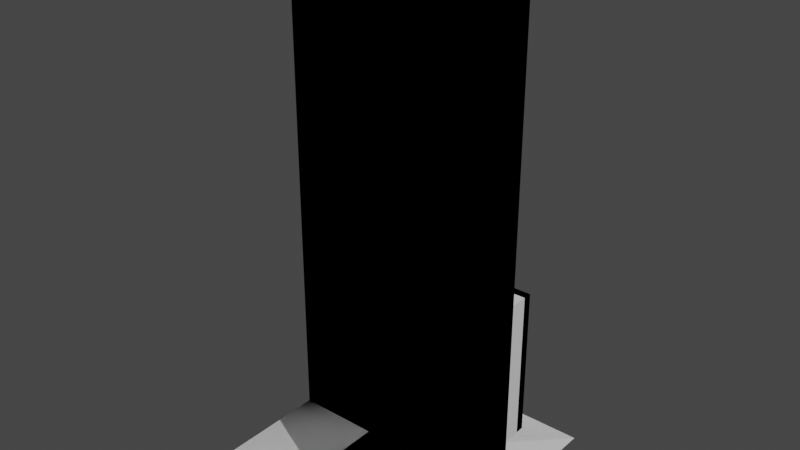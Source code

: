 # Source: Building_Components.blend  (saved by Blender 3.6.11; exported with 4.5.12 LTS)
import bpy
from mathutils import Matrix  # noqa: F401  (used for matrix-valued properties, if any)

bpy.ops.wm.read_factory_settings(use_empty=True)
scene = bpy.context.scene
scene.name = 'Scene'

# ---- collections
col_walls = bpy.data.collections.new('Walls'); scene.collection.children.link(col_walls)
col_floor = bpy.data.collections.new('Floor'); scene.collection.children.link(col_floor)
col_ceiling = bpy.data.collections.new('Ceiling'); scene.collection.children.link(col_ceiling)

# ---- materials (node trees are filled in below, after node groups)
mat_wallpaper = bpy.data.materials.new('Wallpaper')
mat_glass = bpy.data.materials.new('Glass')
mat_window_frame = bpy.data.materials.new('Window Frame')
mat_door_frame = bpy.data.materials.new('Door Frame')
mat_floor = bpy.data.materials.new('Floor')
mat_ceiling = bpy.data.materials.new('Ceiling')

# ---- material node trees
mat_wallpaper.use_nodes = True; mat_wallpaper.node_tree.nodes.clear()
_N = mat_wallpaper.node_tree.nodes; _L = mat_wallpaper.node_tree.links
n0 = _N.new('ShaderNodeBsdfPrincipled'); n0.name = 'Principled BSDF'; n0.location = (10, 300)
n0.distribution = 'GGX'
n0.subsurface_method = 'RANDOM_WALK_SKIN'
n0.inputs[3].default_value = 1.45
n0.inputs[27].default_value = (0.0, 0.0, 0.0, 1.0)
n0.inputs[28].default_value = 1.0
n1 = _N.new('ShaderNodeOutputMaterial'); n1.name = 'Material Output'; n1.location = (300, 300)
_L.new(n0.outputs[0], n1.inputs[0])
n1.is_active_output = True
mat_glass.use_nodes = True; mat_glass.node_tree.nodes.clear()
_N = mat_glass.node_tree.nodes; _L = mat_glass.node_tree.links
n0 = _N.new('ShaderNodeOutputMaterial'); n0.name = 'Material Output'; n0.location = (300, 300)
n1 = _N.new('ShaderNodeBsdfGlass'); n1.name = 'Glass BSDF'; n1.location = (10, 300)
n1.distribution = 'BECKMANN'
n1.inputs[1].default_value = 0.168
n1.inputs[2].default_value = 1.45
_L.new(n1.outputs[0], n0.inputs[0])
n0.is_active_output = True
mat_window_frame.use_nodes = True; mat_window_frame.node_tree.nodes.clear()
_N = mat_window_frame.node_tree.nodes; _L = mat_window_frame.node_tree.links
n0 = _N.new('ShaderNodeBsdfPrincipled'); n0.name = 'Principled BSDF'; n0.location = (10, 300)
n0.distribution = 'GGX'
n0.subsurface_method = 'RANDOM_WALK_SKIN'
n0.inputs[0].default_value = (0.112, 0.112, 0.112, 1.0)
n0.inputs[1].default_value = 0.832
n0.inputs[2].default_value = 0.3398
n0.inputs[3].default_value = 1.45
n0.inputs[27].default_value = (0.0, 0.0, 0.0, 1.0)
n0.inputs[28].default_value = 1.0
n1 = _N.new('ShaderNodeOutputMaterial'); n1.name = 'Material Output'; n1.location = (300, 300)
_L.new(n0.outputs[0], n1.inputs[0])
n1.is_active_output = True
mat_door_frame.use_nodes = True; mat_door_frame.node_tree.nodes.clear()
_N = mat_door_frame.node_tree.nodes; _L = mat_door_frame.node_tree.links
n0 = _N.new('ShaderNodeBsdfPrincipled'); n0.name = 'Principled BSDF'; n0.location = (10, 300)
n0.distribution = 'GGX'
n0.subsurface_method = 'RANDOM_WALK_SKIN'
n0.inputs[0].default_value = (0.0401, 0.02137, 0.006154, 1.0)
n0.inputs[3].default_value = 1.45
n0.inputs[27].default_value = (0.0, 0.0, 0.0, 1.0)
n0.inputs[28].default_value = 1.0
n1 = _N.new('ShaderNodeOutputMaterial'); n1.name = 'Material Output'; n1.location = (300, 300)
_L.new(n0.outputs[0], n1.inputs[0])
n1.is_active_output = True
mat_floor.use_nodes = True; mat_floor.node_tree.nodes.clear()
_N = mat_floor.node_tree.nodes; _L = mat_floor.node_tree.links
n0 = _N.new('ShaderNodeBsdfPrincipled'); n0.name = 'Principled BSDF'; n0.location = (10, 300)
n0.distribution = 'GGX'
n0.subsurface_method = 'RANDOM_WALK_SKIN'
n0.inputs[3].default_value = 1.45
n0.inputs[27].default_value = (0.0, 0.0, 0.0, 1.0)
n0.inputs[28].default_value = 1.0
n1 = _N.new('ShaderNodeOutputMaterial'); n1.name = 'Material Output'; n1.location = (300, 300)
_L.new(n0.outputs[0], n1.inputs[0])
n1.is_active_output = True
mat_ceiling.use_nodes = True; mat_ceiling.node_tree.nodes.clear()
_N = mat_ceiling.node_tree.nodes; _L = mat_ceiling.node_tree.links
n0 = _N.new('ShaderNodeBsdfPrincipled'); n0.name = 'Principled BSDF'; n0.location = (10, 300)
n0.distribution = 'GGX'
n0.subsurface_method = 'RANDOM_WALK_SKIN'
n0.inputs[3].default_value = 1.45
n0.inputs[27].default_value = (0.0, 0.0, 0.0, 1.0)
n0.inputs[28].default_value = 1.0
n1 = _N.new('ShaderNodeOutputMaterial'); n1.name = 'Material Output'; n1.location = (300, 300)
_L.new(n0.outputs[0], n1.inputs[0])
n1.is_active_output = True

# ---- world
world_world = bpy.data.worlds.new('World'); scene.world = world_world
world_world.use_nodes = True; world_world.node_tree.nodes.clear()
_N = world_world.node_tree.nodes; _L = world_world.node_tree.links
n0 = _N.new('ShaderNodeOutputWorld'); n0.name = 'World Output'; n0.location = (300, 300)
n1 = _N.new('ShaderNodeBackground'); n1.name = 'Background'; n1.location = (10, 300)
n1.inputs[0].default_value = (0.05088, 0.05088, 0.05088, 1.0)
_L.new(n1.outputs[0], n0.inputs[0])
n0.is_active_output = True
world_world.color = (0.05088, 0.05088, 0.05088)
world_world.use_sun_shadow = False
world_world.sun_shadow_jitter_overblur = 0.0

# ---- meshes
me_wall_1mx3m = bpy.data.meshes.new('Wall-1mx3m')
me_wall_1mx3m.from_pydata([(-0.5, 0.0, 0.0), (0.5, 0.0, 0.0), (-0.5, 0.0, 3.0), (0.5, 0.0, 3.0)], [], [(0, 1, 3, 2)])
_uv = me_wall_1mx3m.uv_layers.new(name='UVMap')
_uv.uv.foreach_set('vector', [0.0, 0.0, 0.3333, 0.0, 0.3333, 1.0, 0.0, 1.0])
me_wall_1mx3m.materials.append(mat_wallpaper)
me_wall_1mx3m.update()
me_wall_3mx3m = bpy.data.meshes.new('Wall-3mx3m')
me_wall_3mx3m.from_pydata([(-1.5, 0.0, 0.0), (1.5, 0.0, 0.0), (-1.5, 0.0, 3.0), (1.5, 0.0, 3.0)], [], [(0, 1, 3, 2)])
_uv = me_wall_3mx3m.uv_layers.new(name='UVMap')
_uv.uv.foreach_set('vector', [2.98e-08, 0.0, 1.0, 0.0, 1.0, 1.0, 2.98e-08, 1.0])
me_wall_3mx3m.materials.append(mat_wallpaper)
me_wall_3mx3m.update()
me_wall_1mx6m = bpy.data.meshes.new('Wall-1mx6m')
me_wall_1mx6m.from_pydata([(-0.5, 0.0, 0.0), (0.5, 0.0, 0.0), (-0.5, 0.0, 6.0), (0.5, 0.0, 6.0)], [], [(0, 1, 3, 2)])
_uv = me_wall_1mx6m.uv_layers.new(name='UVMap')
_uv.uv.foreach_set('vector', [0.0, 0.0, 0.1667, 0.0, 0.1667, 1.0, 0.0, 1.0])
me_wall_1mx6m.materials.append(mat_wallpaper)
me_wall_1mx6m.update()
me_wall_3mx6m = bpy.data.meshes.new('Wall-3mx6m')
me_wall_3mx6m.from_pydata([(-1.5, 0.0, 0.0), (1.5, 0.0, 0.0), (-1.5, 0.0, 6.0), (1.5, 0.0, 6.0)], [], [(0, 1, 3, 2)])
_uv = me_wall_3mx6m.uv_layers.new(name='UVMap')
_uv.uv.foreach_set('vector', [0.0, 0.0, 0.5, 0.0, 0.5, 1.0, 0.0, 1.0])
me_wall_3mx6m.materials.append(mat_wallpaper)
me_wall_3mx6m.update()
me_wall_3mx6m_window = bpy.data.meshes.new('Wall-3mx6m,window')
me_wall_3mx6m_window.from_pydata([(-1.5, 0.0, 0.0), (1.5, 0.0, 0.0), (-1.5, 0.0, 6.0), (1.5, 0.0, 6.0), (-1.5, 0.0, 2.571), (-1.5, 0.0, 0.8571), (1.5, 0.0, 0.8571), (1.5, 0.3, 2.571), (1.5, 0.0, 2.571), (1.5, 0.3, 0.8571), (-1.5, 0.3, 0.8571), (-1.5, 0.3, 2.571), (1.5, 0.25, 2.571), (1.5, 0.25, 0.8571), (-1.5, 0.25, 0.8571), (-1.5, 0.25, 2.571), (1.5, 0.2, 2.571), (1.5, 0.2, 0.8571), (-1.5, 0.2, 0.8571), (-1.5, 0.2, 2.571), (-0.7905, 0.3, 2.102), (-0.7905, 0.3, 2.183), (-0.7095, 0.3, 2.183), (1.431, 0.3, 0.8571), (1.431, 0.3, 0.9412), (-1.425, 0.3, 0.9412), (-1.5, 0.3, 0.9412), (-1.425, 0.3, 2.507), (-1.425, 0.3, 2.571), (1.431, 0.3, 2.507), (1.5, 0.3, 2.507), (-1.5, 0.2, 2.507), (1.5, 0.2, 2.507), (1.5, 0.3, 0.8571), (1.5, 0.3, 0.9412), (-1.5, 0.3, 0.8571), (-1.425, 0.2, 0.8571), (-1.425, 0.2, 2.571), (-1.425, 0.3, 0.8571), (-1.425, 0.2, 2.507), (1.5, 0.2, 0.9412), (-1.5, 0.2, 0.9412), (1.5, 0.3, 2.571), (1.431, 0.3, 2.571), (-1.5, 0.3, 2.571), (-1.425, 0.2, 0.9412), (1.431, 0.2, 2.571), (-1.5, 0.3, 2.507), (1.431, 0.2, 0.8571), (1.431, 0.2, 2.507), (1.431, 0.2, 0.9412), (-1.5, 0.2, 2.102), (-1.5, 0.2, 2.183), (1.5, 0.2, 2.183), (1.5, 0.2, 2.102), (-0.7905, 0.2, 2.571), (-0.7095, 0.2, 2.571), (-0.04049, 0.2, 2.571), (0.04049, 0.2, 2.571), (0.7095, 0.2, 2.571), (0.7905, 0.2, 2.571), (0.7905, 0.2, 0.8571), (0.7095, 0.2, 0.8571), (0.04049, 0.2, 0.8571), (-0.04049, 0.2, 0.8571), (-0.7095, 0.2, 0.8571), (-0.7905, 0.2, 0.8571), (-0.7905, 0.2, 2.183), (-0.7905, 0.2, 2.102), (-0.7095, 0.2, 2.102), (-0.7095, 0.2, 2.183), (-0.04049, 0.2, 2.183), (-0.04049, 0.2, 2.102), (0.04049, 0.2, 2.102), (0.04049, 0.2, 2.183), (0.7095, 0.2, 2.183), (0.7095, 0.2, 2.102), (0.7905, 0.2, 2.102), (0.7905, 0.2, 2.183), (-0.7905, 0.2, 2.507), (-0.7095, 0.2, 2.507), (-0.04049, 0.2, 2.507), (0.04049, 0.2, 2.507), (0.7095, 0.2, 2.507), (0.7905, 0.2, 2.507), (-1.425, 0.2, 2.183), (-1.425, 0.2, 2.102), (-0.7905, 0.2, 0.9412), (-0.7095, 0.2, 0.9412), (-0.04049, 0.2, 0.9412), (0.04049, 0.2, 0.9412), (0.7095, 0.2, 0.9412), (0.7905, 0.2, 0.9412), (1.431, 0.2, 2.183), (1.431, 0.2, 2.102), (-0.7095, 0.3, 2.102), (0.04049, 0.3, 2.183), (-0.04049, 0.3, 2.183), (-0.04049, 0.3, 2.102), (0.04049, 0.3, 2.102), (0.7905, 0.3, 2.183), (0.7095, 0.3, 2.183), (0.7095, 0.3, 2.102), (0.7905, 0.3, 2.102), (1.431, 0.3, 2.183), (1.431, 0.3, 2.102), (1.5, 0.3, 2.102), (1.5, 0.3, 2.183), (-1.425, 0.3, 2.183), (-1.425, 0.3, 2.102), (-0.7905, 0.3, 2.507), (-0.7095, 0.3, 2.507), (-0.7095, 0.3, 2.571), (-0.7905, 0.3, 2.571), (-0.04049, 0.3, 2.507), (0.04049, 0.3, 2.507), (0.04049, 0.3, 2.571), (-0.04049, 0.3, 2.571), (0.7095, 0.3, 2.507), (0.7905, 0.3, 2.507), (0.7905, 0.3, 2.571), (0.7095, 0.3, 2.571), (-0.7905, 0.3, 0.9412), (-0.7095, 0.3, 0.9412), (-0.04049, 0.3, 0.9412), (0.04049, 0.3, 0.9412), (0.7095, 0.3, 0.9412), (0.7905, 0.3, 0.9412), (-1.5, 0.3, 2.183), (-1.5, 0.3, 2.102), (-0.7905, 0.3, 0.8571), (-0.7095, 0.3, 0.8571), (-0.04049, 0.3, 0.8571), (0.04049, 0.3, 0.8571), (0.7095, 0.3, 0.8571), (0.7905, 0.3, 0.8571)], [], [(0, 1, 6, 5), (8, 4, 11, 7), (4, 5, 10, 11), (5, 6, 9, 10), (8, 3, 2, 4), (6, 8, 7, 9), (15, 14, 13, 12), (50, 48, 17, 40), (94, 50, 40, 54), (43, 42, 30, 29), (112, 117, 114, 111), (116, 121, 118, 115), (120, 43, 29, 119), (45, 36, 66, 87), (88, 65, 64, 89), (60, 84, 49, 46), (58, 82, 83, 59), (56, 80, 81, 57), (46, 49, 32, 16), (19, 31, 39, 37), (41, 18, 36, 45), (49, 93, 53, 32), (31, 52, 85, 39), (123, 124, 132, 131), (25, 122, 130, 38), (105, 106, 34, 24), (37, 39, 79, 55), (24, 34, 33, 23), (92, 61, 48, 50), (44, 28, 27, 47), (90, 63, 62, 91), (67, 68, 69, 70), (71, 72, 73, 74), (75, 76, 77, 78), (94, 54, 53, 93), (86, 68, 67, 85), (69, 72, 71, 70), (73, 76, 75, 74), (80, 56, 55, 79), (82, 58, 57, 81), (84, 60, 59, 83), (88, 69, 68, 87), (90, 73, 72, 89), (92, 77, 76, 91), (70, 80, 79, 67), (74, 82, 81, 71), (78, 84, 83, 75), (51, 86, 85, 52), (65, 88, 87, 66), (63, 90, 89, 64), (61, 92, 91, 62), (77, 94, 93, 78), (51, 41, 45, 86), (26, 25, 38, 35), (29, 30, 107, 104), (47, 27, 108, 128), (28, 113, 110, 27), (127, 24, 23, 135), (125, 126, 134, 133), (21, 22, 95, 20), (97, 96, 99, 98), (101, 100, 103, 102), (105, 104, 107, 106), (109, 108, 21, 20), (95, 22, 97, 98), (99, 96, 101, 102), (111, 110, 113, 112), (115, 114, 117, 116), (119, 118, 121, 120), (123, 122, 20, 95), (125, 124, 98, 99), (127, 126, 102, 103), (22, 21, 110, 111), (96, 97, 114, 115), (100, 101, 118, 119), (129, 128, 108, 109), (131, 130, 122, 123), (133, 132, 124, 125), (135, 134, 126, 127), (103, 100, 104, 105), (129, 109, 25, 26), (93, 104, 100, 78), (68, 20, 122, 87), (51, 129, 26, 41), (45, 25, 109, 86), (90, 125, 99, 73), (31, 47, 128, 52), (72, 98, 124, 89), (54, 106, 107, 53), (85, 108, 27, 39), (49, 29, 104, 93), (92, 127, 103, 77), (53, 107, 30, 32), (76, 102, 126, 91), (86, 109, 20, 68), (32, 30, 42, 16), (94, 105, 24, 50), (70, 22, 111, 80), (67, 21, 108, 85), (40, 34, 106, 54), (79, 110, 21, 67), (69, 95, 98, 72), (48, 23, 33, 17), (55, 113, 28, 37), (74, 96, 115, 82), (71, 97, 22, 70), (19, 44, 47, 31), (39, 27, 110, 79), (81, 114, 97, 71), (73, 99, 102, 76), (16, 42, 43, 46), (57, 117, 112, 56), (78, 100, 119, 84), (75, 101, 96, 74), (18, 35, 38, 36), (80, 111, 114, 81), (83, 118, 101, 75), (59, 121, 116, 58), (17, 33, 34, 40), (52, 128, 129, 51), (82, 115, 118, 83), (56, 112, 113, 55), (46, 43, 120, 60), (37, 28, 44, 19), (84, 119, 29, 49), (66, 130, 131, 65), (50, 24, 127, 92), (61, 135, 23, 48), (58, 116, 117, 57), (91, 126, 125, 90), (64, 132, 133, 63), (63, 133, 134, 62), (89, 124, 123, 88), (65, 131, 132, 64), (62, 134, 135, 61), (60, 120, 121, 59), (41, 26, 35, 18), (87, 122, 25, 45), (36, 38, 130, 66), (77, 103, 105, 94), (88, 123, 95, 69)])
me_wall_3mx6m_window.polygons.foreach_set('material_index', [0, 0, 0, 0, 0, 0, 1, 2, 2, 2, 2, 2, 2, 2, 2, 2, 2, 2, 2, 2, 2, 2, 2, 2, 2, 2, 2, 2, 2, 2, 2, 2, 2, 2, 2, 2, 2, 2, 2, 2, 2, 2, 2, 2, 2, 2, 2, 2, 2, 2, 2, 2, 2, 2, 2, 2, 2, 2, 2, 2, 2, 2, 2, 2, 2, 2, 2, 2, 2, 2, 2, 2, 2, 2, 2, 2, 2, 2, 2, 2, 2, 2, 2, 2, 2, 2, 2, 2, 2, 2, 2, 2, 2, 2, 2, 2, 2, 2, 2, 2, 2, 2, 2, 2, 2, 2, 2, 2, 2, 2, 2, 2, 2, 2, 2, 2, 2, 2, 2, 2, 2, 2, 2, 2, 2, 2, 2, 2, 2, 2, 2, 2, 2, 2, 2, 2, 2, 2, 2, 2, 2])
_uv = me_wall_3mx6m_window.uv_layers.new(name='UVMap')
_uv.uv.foreach_set('vector', [0.0, 0.0, 0.5, 0.0, 0.5, 0.1429, 0.0, 0.1429, 0.002416, 0.3977, 0.3357, 0.3977, 0.3357, 0.3644, 0.002416, 0.3644, 0.2051, 0.2674, 0.0146, 0.2674, 0.0146, 0.2341, 0.2051, 0.2341, 0.3406, 0.344, 0.007299, 0.344, 0.007299, 0.3107, 0.3406, 0.3107, 0.5, 0.4286, 0.5, 1.0, 0.0, 1.0, 0.0, 0.4286, 0.0146, 0.2127, 0.2051, 0.2127, 0.2051, 0.1794, 0.0146, 0.1794, 0.3357, 0.3644, 0.3406, 0.3107, 0.0146, 0.1794, 0.002416, 0.3644, 0.02156, 0.1914, 0.02215, 0.1824, 0.0146, 0.1794, 0.014, 0.1885, 0.01342, 0.3146, 0.02156, 0.1914, 0.014, 0.1885, 0.00575, 0.3138, 0.01013, 0.3644, 0.002416, 0.3644, 0.002873, 0.3575, 0.01058, 0.3576, 0.2479, 0.3644, 0.1736, 0.3644, 0.1739, 0.36, 0.2482, 0.3611, 0.1646, 0.3644, 0.09025, 0.3644, 0.09063, 0.3588, 0.1649, 0.3599, 0.08125, 0.3644, 0.01013, 0.3644, 0.01058, 0.3576, 0.08164, 0.3586, 0.3322, 0.3102, 0.3325, 0.3074, 0.2635, 0.2796, 0.2632, 0.2838, 0.2544, 0.2804, 0.2547, 0.2761, 0.182, 0.2468, 0.1816, 0.2526, 0.08125, 0.3644, 0.08164, 0.3586, 0.01058, 0.3576, 0.01013, 0.3644, 0.1646, 0.3644, 0.1649, 0.3599, 0.09063, 0.3588, 0.09025, 0.3644, 0.2479, 0.3644, 0.2482, 0.3611, 0.1739, 0.36, 0.1736, 0.3644, 0.01013, 0.3644, 0.01058, 0.3576, 0.002873, 0.3575, 0.002416, 0.3644, 0.3357, 0.3644, 0.3359, 0.3624, 0.3276, 0.3623, 0.3274, 0.3644, 0.3404, 0.3133, 0.3406, 0.3107, 0.3325, 0.3074, 0.3322, 0.3102, 0.01058, 0.3576, 0.01285, 0.3232, 0.005174, 0.3225, 0.002873, 0.3575, 0.3359, 0.3624, 0.3369, 0.3523, 0.3286, 0.3515, 0.3276, 0.3623, 0.2544, 0.2804, 0.1816, 0.2526, 0.182, 0.2468, 0.2547, 0.2761, 0.3322, 0.3102, 0.2632, 0.2838, 0.2635, 0.2796, 0.3325, 0.3074, 0.01342, 0.3146, 0.00575, 0.3138, 0.014, 0.1885, 0.02156, 0.1914, 0.3274, 0.3644, 0.3276, 0.3623, 0.2572, 0.3612, 0.2569, 0.3644, 0.02156, 0.1914, 0.014, 0.1885, 0.0146, 0.1794, 0.02215, 0.1824, 0.09119, 0.218, 0.09171, 0.2105, 0.02215, 0.1824, 0.02156, 0.1914, 0.3357, 0.3644, 0.3274, 0.3644, 0.3276, 0.3623, 0.3359, 0.3624, 0.1728, 0.2492, 0.1732, 0.2433, 0.1005, 0.214, 0.1, 0.2214, 0.2584, 0.3452, 0.2587, 0.3413, 0.2498, 0.3401, 0.2495, 0.3445, 0.1755, 0.3377, 0.1759, 0.3324, 0.167, 0.3311, 0.1665, 0.337, 0.09257, 0.3303, 0.09305, 0.3234, 0.08412, 0.3222, 0.08361, 0.3296, 0.01342, 0.3146, 0.00575, 0.3138, 0.005174, 0.3225, 0.01285, 0.3232, 0.3288, 0.3488, 0.2587, 0.3413, 0.2584, 0.3452, 0.3286, 0.3515, 0.2498, 0.3401, 0.1759, 0.3324, 0.1755, 0.3377, 0.2495, 0.3445, 0.167, 0.3311, 0.09305, 0.3234, 0.09257, 0.3303, 0.1665, 0.337, 0.2482, 0.3611, 0.2479, 0.3644, 0.2569, 0.3644, 0.2572, 0.3612, 0.1649, 0.3599, 0.1646, 0.3644, 0.1736, 0.3644, 0.1739, 0.36, 0.08164, 0.3586, 0.08125, 0.3644, 0.09025, 0.3644, 0.09063, 0.3588, 0.2544, 0.2804, 0.2498, 0.3401, 0.2587, 0.3413, 0.2632, 0.2838, 0.1728, 0.2492, 0.167, 0.3311, 0.1759, 0.3324, 0.1816, 0.2526, 0.09119, 0.218, 0.08412, 0.3222, 0.09305, 0.3234, 0.1, 0.2214, 0.2495, 0.3445, 0.2482, 0.3611, 0.2572, 0.3612, 0.2584, 0.3452, 0.1665, 0.337, 0.1649, 0.3599, 0.1739, 0.36, 0.1755, 0.3377, 0.08361, 0.3296, 0.08164, 0.3586, 0.09063, 0.3588, 0.09257, 0.3303, 0.3371, 0.3497, 0.3288, 0.3488, 0.3286, 0.3515, 0.3369, 0.3523, 0.2547, 0.2761, 0.2544, 0.2804, 0.2632, 0.2838, 0.2635, 0.2796, 0.1732, 0.2433, 0.1728, 0.2492, 0.1816, 0.2526, 0.182, 0.2468, 0.09171, 0.2105, 0.09119, 0.218, 0.1, 0.2214, 0.1005, 0.214, 0.08412, 0.3222, 0.01342, 0.3146, 0.01285, 0.3232, 0.08361, 0.3296, 0.3371, 0.3497, 0.3404, 0.3133, 0.3322, 0.3102, 0.3288, 0.3488, 0.3404, 0.3133, 0.3322, 0.3102, 0.3325, 0.3074, 0.3406, 0.3107, 0.01058, 0.3576, 0.002873, 0.3575, 0.005174, 0.3225, 0.01285, 0.3232, 0.3359, 0.3624, 0.3276, 0.3623, 0.3286, 0.3515, 0.3369, 0.3523, 0.3274, 0.3644, 0.2569, 0.3644, 0.2572, 0.3612, 0.3276, 0.3623, 0.09119, 0.218, 0.02156, 0.1914, 0.02215, 0.1824, 0.09171, 0.2105, 0.1728, 0.2492, 0.1, 0.2214, 0.1005, 0.214, 0.1732, 0.2433, 0.2584, 0.3452, 0.2495, 0.3445, 0.2498, 0.3401, 0.2587, 0.3413, 0.1755, 0.3377, 0.1665, 0.337, 0.167, 0.3311, 0.1759, 0.3324, 0.09257, 0.3303, 0.08361, 0.3296, 0.08412, 0.3222, 0.09305, 0.3234, 0.01342, 0.3146, 0.01285, 0.3232, 0.005174, 0.3225, 0.00575, 0.3138, 0.3288, 0.3488, 0.3286, 0.3515, 0.2584, 0.3452, 0.2587, 0.3413, 0.2498, 0.3401, 0.2495, 0.3445, 0.1755, 0.3377, 0.1759, 0.3324, 0.167, 0.3311, 0.1665, 0.337, 0.09257, 0.3303, 0.09305, 0.3234, 0.2482, 0.3611, 0.2572, 0.3612, 0.2569, 0.3644, 0.2479, 0.3644, 0.1649, 0.3599, 0.1739, 0.36, 0.1736, 0.3644, 0.1646, 0.3644, 0.08164, 0.3586, 0.09063, 0.3588, 0.09025, 0.3644, 0.08125, 0.3644, 0.2544, 0.2804, 0.2632, 0.2838, 0.2587, 0.3413, 0.2498, 0.3401, 0.1728, 0.2492, 0.1816, 0.2526, 0.1759, 0.3324, 0.167, 0.3311, 0.09119, 0.218, 0.1, 0.2214, 0.09305, 0.3234, 0.08412, 0.3222, 0.2495, 0.3445, 0.2584, 0.3452, 0.2572, 0.3612, 0.2482, 0.3611, 0.1665, 0.337, 0.1755, 0.3377, 0.1739, 0.36, 0.1649, 0.3599, 0.08361, 0.3296, 0.09257, 0.3303, 0.09063, 0.3588, 0.08164, 0.3586, 0.3371, 0.3497, 0.3369, 0.3523, 0.3286, 0.3515, 0.3288, 0.3488, 0.2547, 0.2761, 0.2635, 0.2796, 0.2632, 0.2838, 0.2544, 0.2804, 0.1732, 0.2433, 0.182, 0.2468, 0.1816, 0.2526, 0.1728, 0.2492, 0.09171, 0.2105, 0.1005, 0.214, 0.1, 0.2214, 0.09119, 0.218, 0.08412, 0.3222, 0.08361, 0.3296, 0.01285, 0.3232, 0.01342, 0.3146, 0.3371, 0.3497, 0.3288, 0.3488, 0.3322, 0.3102, 0.3404, 0.3133, 0.01285, 0.3232, 0.01285, 0.3232, 0.08361, 0.3296, 0.08361, 0.3296, 0.2587, 0.3413, 0.2587, 0.3413, 0.2632, 0.2838, 0.2632, 0.2838, 0.3371, 0.3497, 0.3371, 0.3497, 0.3404, 0.3133, 0.3404, 0.3133, 0.3322, 0.3102, 0.3322, 0.3102, 0.3288, 0.3488, 0.3288, 0.3488, 0.1728, 0.2492, 0.1728, 0.2492, 0.167, 0.3311, 0.167, 0.3311, 0.3359, 0.3624, 0.3359, 0.3624, 0.3369, 0.3523, 0.3369, 0.3523, 0.1759, 0.3324, 0.1759, 0.3324, 0.1816, 0.2526, 0.1816, 0.2526, 0.00575, 0.3138, 0.00575, 0.3138, 0.005174, 0.3225, 0.005174, 0.3225, 0.3286, 0.3515, 0.3286, 0.3515, 0.3276, 0.3623, 0.3276, 0.3623, 0.01058, 0.3576, 0.01058, 0.3576, 0.01285, 0.3232, 0.01285, 0.3232, 0.09119, 0.218, 0.09119, 0.218, 0.08412, 0.3222, 0.08412, 0.3222, 0.005174, 0.3225, 0.005174, 0.3225, 0.002873, 0.3575, 0.002873, 0.3575, 0.09305, 0.3234, 0.09305, 0.3234, 0.1, 0.2214, 0.1, 0.2214, 0.3288, 0.3488, 0.3288, 0.3488, 0.2587, 0.3413, 0.2587, 0.3413, 0.002873, 0.3575, 0.002873, 0.3575, 0.002416, 0.3644, 0.002416, 0.3644, 0.01342, 0.3146, 0.01342, 0.3146, 0.02156, 0.1914, 0.02156, 0.1914, 0.2495, 0.3445, 0.2495, 0.3445, 0.2482, 0.3611, 0.2482, 0.3611, 0.2584, 0.3452, 0.2584, 0.3452, 0.3286, 0.3515, 0.3286, 0.3515, 0.014, 0.1885, 0.014, 0.1885, 0.00575, 0.3138, 0.00575, 0.3138, 0.2572, 0.3612, 0.2572, 0.3612, 0.2584, 0.3452, 0.2584, 0.3452, 0.2498, 0.3401, 0.2498, 0.3401, 0.1759, 0.3324, 0.1759, 0.3324, 0.02215, 0.1824, 0.02215, 0.1824, 0.0146, 0.1794, 0.0146, 0.1794, 0.2569, 0.3644, 0.2569, 0.3644, 0.3274, 0.3644, 0.3274, 0.3644, 0.1665, 0.337, 0.1665, 0.337, 0.1649, 0.3599, 0.1649, 0.3599, 0.1755, 0.3377, 0.1755, 0.3377, 0.2495, 0.3445, 0.2495, 0.3445, 0.3357, 0.3644, 0.3357, 0.3644, 0.3359, 0.3624, 0.3359, 0.3624, 0.3276, 0.3623, 0.3276, 0.3623, 0.2572, 0.3612, 0.2572, 0.3612, 0.1739, 0.36, 0.1739, 0.36, 0.1755, 0.3377, 0.1755, 0.3377, 0.167, 0.3311, 0.167, 0.3311, 0.09305, 0.3234, 0.09305, 0.3234, 0.002416, 0.3644, 0.002416, 0.3644, 0.01013, 0.3644, 0.01013, 0.3644, 0.1736, 0.3644, 0.1736, 0.3644, 0.2479, 0.3644, 0.2479, 0.3644, 0.08361, 0.3296, 0.08361, 0.3296, 0.08164, 0.3586, 0.08164, 0.3586, 0.09257, 0.3303, 0.09257, 0.3303, 0.1665, 0.337, 0.1665, 0.337, 0.3406, 0.3107, 0.3406, 0.3107, 0.3325, 0.3074, 0.3325, 0.3074, 0.2482, 0.3611, 0.2482, 0.3611, 0.1739, 0.36, 0.1739, 0.36, 0.09063, 0.3588, 0.09063, 0.3588, 0.09257, 0.3303, 0.09257, 0.3303, 0.09025, 0.3644, 0.09025, 0.3644, 0.1646, 0.3644, 0.1646, 0.3644, 0.0146, 0.1794, 0.0146, 0.1794, 0.014, 0.1885, 0.014, 0.1885, 0.3369, 0.3523, 0.3369, 0.3523, 0.3371, 0.3497, 0.3371, 0.3497, 0.1649, 0.3599, 0.1649, 0.3599, 0.09063, 0.3588, 0.09063, 0.3588, 0.2479, 0.3644, 0.2479, 0.3644, 0.2569, 0.3644, 0.2569, 0.3644, 0.01013, 0.3644, 0.01013, 0.3644, 0.08125, 0.3644, 0.08125, 0.3644, 0.3274, 0.3644, 0.3274, 0.3644, 0.3357, 0.3644, 0.3357, 0.3644, 0.08164, 0.3586, 0.08164, 0.3586, 0.01058, 0.3576, 0.01058, 0.3576, 0.2635, 0.2796, 0.2635, 0.2796, 0.2547, 0.2761, 0.2547, 0.2761, 0.02156, 0.1914, 0.02156, 0.1914, 0.09119, 0.218, 0.09119, 0.218, 0.09171, 0.2105, 0.09171, 0.2105, 0.02215, 0.1824, 0.02215, 0.1824, 0.1646, 0.3644, 0.1646, 0.3644, 0.1736, 0.3644, 0.1736, 0.3644, 0.1, 0.2214, 0.1, 0.2214, 0.1728, 0.2492, 0.1728, 0.2492, 0.182, 0.2468, 0.182, 0.2468, 0.1732, 0.2433, 0.1732, 0.2433, 0.1732, 0.2433, 0.1732, 0.2433, 0.1005, 0.214, 0.1005, 0.214, 0.1816, 0.2526, 0.1816, 0.2526, 0.2544, 0.2804, 0.2544, 0.2804, 0.2547, 0.2761, 0.2547, 0.2761, 0.182, 0.2468, 0.182, 0.2468, 0.1005, 0.214, 0.1005, 0.214, 0.09171, 0.2105, 0.09171, 0.2105, 0.08125, 0.3644, 0.08125, 0.3644, 0.09025, 0.3644, 0.09025, 0.3644, 0.3404, 0.3133, 0.3404, 0.3133, 0.3406, 0.3107, 0.3406, 0.3107, 0.2632, 0.2838, 0.2632, 0.2838, 0.3322, 0.3102, 0.3322, 0.3102, 0.3325, 0.3074, 0.3325, 0.3074, 0.2635, 0.2796, 0.2635, 0.2796, 0.08412, 0.3222, 0.08412, 0.3222, 0.01342, 0.3146, 0.01342, 0.3146, 0.2544, 0.2804, 0.2544, 0.2804, 0.2498, 0.3401, 0.2498, 0.3401])
me_wall_3mx6m_window.materials.append(mat_wallpaper)
me_wall_3mx6m_window.materials.append(mat_glass)
me_wall_3mx6m_window.materials.append(mat_window_frame)
me_wall_3mx6m_window.update()
me_wall_1mx3m_door = bpy.data.meshes.new('Wall-1mx3m,door')
me_wall_1mx3m_door.from_pydata([(-0.45, 0.0, 0.0), (0.45, 0.0, 0.0), (0.45, 0.15, 1.9), (-0.45, 0.15, 1.9), (0.45, 0.15, 0.0), (-0.45, 0.0, 1.9), (-0.45, 0.15, 0.0), (0.45, 0.0, 1.9), (-0.5, 0.0, 0.0), (0.5, 0.0, 0.0), (-0.5, 0.0, 3.0), (0.5, 0.0, 3.0), (-0.45, 0.0, 0.0), (0.45, 0.0, 0.0), (0.45, 0.0, 3.0), (-0.45, 0.0, 3.0), (-0.5, 0.0, 1.9), (0.5, 0.0, 1.9), (-0.45, 0.0, 1.9), (0.45, 0.0, 1.9)], [], [(0, 1, 4, 6), (5, 0, 6, 3), (1, 7, 2, 4), (7, 5, 3, 2), (19, 17, 11, 14), (16, 18, 15, 10), (18, 19, 14, 15), (8, 12, 18, 16), (13, 9, 17, 19)])
me_wall_1mx3m_door.polygons.foreach_set('material_index', [2, 1, 1, 3, 0, 0, 0, 0, 0])
_uv = me_wall_1mx3m_door.uv_layers.new(name='UVMap')
_uv.uv.foreach_set('vector', [0.1579, 0.4737, 0.1579, -3.451e-09, 0.2368, -5.176e-09, 0.2368, 0.4737, 0.07895, 0.0, 0.07895, 1.0, 0.0, 1.0, 0.0, 0.0, 0.07895, 1.0, 0.07895, 0.0, 0.1579, 0.0, 0.1579, 1.0, 0.2368, 0.4737, 0.2368, -5.176e-09, 0.3158, -6.902e-09, 0.3158, 0.4737, 0.3167, 0.6333, 0.3333, 0.6333, 0.3333, 1.0, 0.3167, 1.0, 0.0, 0.6333, 0.01667, 0.6333, 0.01667, 1.0, 0.0, 1.0, 0.01667, 0.6333, 0.3167, 0.6333, 0.3167, 1.0, 0.01667, 1.0, 0.0, 0.0, 0.01667, 0.0, 0.01667, 0.6333, 0.0, 0.6333, 0.3167, 0.0, 0.3333, 0.0, 0.3333, 0.6333, 0.3167, 0.6333])
me_wall_1mx3m_door.materials.append(mat_wallpaper)
me_wall_1mx3m_door.materials.append(mat_door_frame)
me_wall_1mx3m_door.materials.append(mat_floor)
me_wall_1mx3m_door.materials.append(mat_ceiling)
me_wall_1mx3m_door.update()
me_wall_1mx6m_door = bpy.data.meshes.new('Wall-1mx6m,door')
me_wall_1mx6m_door.from_pydata([(-0.5, 0.0, 0.0), (0.5, 0.0, 0.0), (-0.5, 0.0, 6.0), (0.5, 0.0, 6.0), (0.45, 0.15, 1.9), (-0.45, 0.15, 1.9), (0.45, 0.15, 0.0), (-0.45, 0.0, 1.9), (-0.45, 0.15, 0.0), (0.45, 0.0, 1.9), (-0.5, 0.0, 1.9), (0.5, 0.0, 1.9), (0.45, 0.0, 0.0), (0.45, 0.0, 6.0), (-0.45, 0.0, 6.0), (-0.45, 0.0, 0.0)], [], [(9, 11, 3, 13), (15, 12, 6, 8), (7, 15, 8, 5), (12, 9, 4, 6), (9, 7, 5, 4), (12, 1, 11, 9), (7, 9, 13, 14), (10, 7, 14, 2), (0, 15, 7, 10)])
me_wall_1mx6m_door.polygons.foreach_set('material_index', [0, 3, 1, 1, 2, 0, 0, 0, 0])
_uv = me_wall_1mx6m_door.uv_layers.new(name='UVMap')
_uv.uv.foreach_set('vector', [0.1583, 0.3167, 0.1667, 0.3167, 0.1667, 1.0, 0.1583, 1.0, 0.1579, 0.4737, 0.1579, -3.451e-09, 0.2368, -5.176e-09, 0.2368, 0.4737, 0.07895, 0.0, 0.07895, 1.0, 0.0, 1.0, 0.0, 0.0, 0.07895, 1.0, 0.07895, 0.0, 0.1579, 0.0, 0.1579, 1.0, 0.2368, 0.4737, 0.2368, -5.176e-09, 0.3158, -6.902e-09, 0.3158, 0.4737, 0.1583, 0.0, 0.1667, 0.0, 0.1667, 0.3167, 0.1583, 0.3167, 0.008333, 0.3167, 0.1583, 0.3167, 0.1583, 1.0, 0.008333, 1.0, 0.0, 0.3167, 0.008333, 0.3167, 0.008333, 1.0, 0.0, 1.0, 0.0, 0.0, 0.008333, 0.0, 0.008333, 0.3167, 0.0, 0.3167])
me_wall_1mx6m_door.materials.append(mat_wallpaper)
me_wall_1mx6m_door.materials.append(mat_door_frame)
me_wall_1mx6m_door.materials.append(mat_ceiling)
me_wall_1mx6m_door.materials.append(mat_floor)
me_wall_1mx6m_door.update()
me_floor_1mx1m = bpy.data.meshes.new('Floor-1mx1m')
me_floor_1mx1m.from_pydata([(-0.5, -0.5, 0.0), (0.5, -0.5, 0.0), (-0.5, 0.5, 0.0), (0.5, 0.5, 0.0)], [], [(0, 1, 3, 2)])
_uv = me_floor_1mx1m.uv_layers.new(name='UVMap')
_uv.uv.foreach_set('vector', [0.0, 0.0, 0.3333, 0.0, 0.3333, 0.3333, 0.0, 0.3333])
me_floor_1mx1m.materials.append(mat_floor)
me_floor_1mx1m.update()
me_floor_3mx3m = bpy.data.meshes.new('Floor-3mx3m')
me_floor_3mx3m.from_pydata([(-1.5, -1.5, 0.0), (1.5, -1.5, 0.0), (-1.5, 1.5, 0.0), (1.5, 1.5, 0.0)], [], [(0, 1, 3, 2)])
_uv = me_floor_3mx3m.uv_layers.new(name='UVMap')
_uv.uv.foreach_set('vector', [0.0, 0.0, 1.0, 0.0, 1.0, 1.0, 0.0, 1.0])
me_floor_3mx3m.materials.append(mat_floor)
me_floor_3mx3m.update()
me_ceiling_1mx1m = bpy.data.meshes.new('Ceiling-1mx1m')
me_ceiling_1mx1m.from_pydata([(-0.5, 0.5, 1.629e-07), (0.5, 0.5, 1.629e-07), (-0.5, -0.5, -1.629e-07), (0.5, -0.5, -1.629e-07)], [], [(0, 1, 3, 2)])
_uv = me_ceiling_1mx1m.uv_layers.new(name='UVMap')
_uv.uv.foreach_set('vector', [0.0, 0.0, 0.3333, 0.0, 0.3333, 0.3333, 0.0, 0.3333])
me_ceiling_1mx1m.materials.append(mat_ceiling)
me_ceiling_1mx1m.update()
me_ceiling_3mx3m = bpy.data.meshes.new('Ceiling-3mx3m')
me_ceiling_3mx3m.from_pydata([(-1.5, 1.5, 4.888e-07), (1.5, 1.5, 4.888e-07), (-1.5, -1.5, -4.888e-07), (1.5, -1.5, -4.888e-07)], [], [(0, 1, 3, 2)])
_uv = me_ceiling_3mx3m.uv_layers.new(name='UVMap')
_uv.uv.foreach_set('vector', [0.0, 0.0, 1.0, 0.0, 1.0, 1.0, 0.0, 1.0])
me_ceiling_3mx3m.materials.append(mat_ceiling)
me_ceiling_3mx3m.update()

# ---- objects
ob_wall_1mx3m = bpy.data.objects.new('Wall-1mx3m', me_wall_1mx3m)
ob_wall_3mx3m = bpy.data.objects.new('Wall-3mx3m', me_wall_3mx3m)
ob_wall_1mx6m = bpy.data.objects.new('Wall-1mx6m', me_wall_1mx6m)
ob_wall_3mx6m = bpy.data.objects.new('Wall-3mx6m', me_wall_3mx6m)
ob_wall_3mx6m_window = bpy.data.objects.new('Wall-3mx6m,window', me_wall_3mx6m_window)
ob_wall_1mx3m_door = bpy.data.objects.new('Wall-1mx3m,door', me_wall_1mx3m_door)
ob_wall_1mx6m_door = bpy.data.objects.new('Wall-1mx6m,door', me_wall_1mx6m_door)
ob_floor_1mx1m = bpy.data.objects.new('Floor-1mx1m', me_floor_1mx1m)
ob_floor_3mx3m = bpy.data.objects.new('Floor-3mx3m', me_floor_3mx3m)
ob_ceiling_1mx1m = bpy.data.objects.new('Ceiling-1mx1m', me_ceiling_1mx1m)
ob_ceiling_3mx3m = bpy.data.objects.new('Ceiling-3mx3m', me_ceiling_3mx3m)

# ---- transforms, parenting, visibility, modifiers, constraints
ob_wall_1mx3m.location = (0.0, 0.0, 0.0)
ob_wall_3mx3m.location = (0.0, 0.0, 0.0)
ob_wall_1mx6m.location = (0.0, 0.0, 0.0)
ob_wall_3mx6m.location = (0.0, 0.0, 0.0)
ob_wall_3mx6m_window.location = (0.0, 0.0, 0.0)
ob_wall_1mx3m_door.location = (0.0, 0.0, 0.0)
ob_wall_1mx6m_door.location = (0.0, 0.0, 0.0)
ob_floor_1mx1m.location = (0.0, 0.0, 0.0)
ob_floor_3mx3m.location = (0.0, 0.0, 0.0)
ob_ceiling_1mx1m.location = (0.0, 0.0, 0.0)
ob_ceiling_3mx3m.location = (0.0, 0.0, 0.0)

# ---- collection membership
col_walls.objects.link(ob_wall_1mx3m)
col_walls.objects.link(ob_wall_3mx3m)
col_walls.objects.link(ob_wall_1mx6m)
col_walls.objects.link(ob_wall_3mx6m)
col_walls.objects.link(ob_wall_3mx6m_window)
col_walls.objects.link(ob_wall_1mx3m_door)
col_walls.objects.link(ob_wall_1mx6m_door)
col_floor.objects.link(ob_floor_1mx1m)
col_floor.objects.link(ob_floor_3mx3m)
col_ceiling.objects.link(ob_ceiling_1mx1m)
col_ceiling.objects.link(ob_ceiling_3mx3m)

# ---- scene / render settings (as saved in the file)
scene.frame_start = 1; scene.frame_end = 250; scene.frame_set(1)
scene.render.engine = 'CYCLES'
scene.cycles.sampling_pattern = 'TABULATED_SOBOL'
scene.cycles.bake_type = 'DIFFUSE'
scene.view_settings.view_transform = 'Filmic'
bpy.context.view_layer.update()

# ---- added for rendering (the .blend has no active camera and no usable light): camera, sun
cam_auto = bpy.data.cameras.new('AutoCamera')
cam_auto.lens = 50.0
cam_auto.sensor_width = 36.0
cam_auto.clip_end = 1000.0
ob_auto_camera = bpy.data.objects.new('AutoCamera', cam_auto)
scene.collection.objects.link(ob_auto_camera)
ob_auto_camera.location = (6.79899, -8.15878, 8.43919)
ob_auto_camera.rotation_euler = (1.09748, -7.21219e-08, 0.694738)
scene.camera = ob_auto_camera
light_auto_sun = bpy.data.lights.new('AutoSun', 'SUN')
light_auto_sun.energy = 3.0
light_auto_sun.angle = 0.0523599
ob_auto_sun = bpy.data.objects.new('AutoSun', light_auto_sun)
scene.collection.objects.link(ob_auto_sun)
ob_auto_sun.rotation_euler = (0.872665, 0.174533, 0.523599)
bpy.context.view_layer.update()
